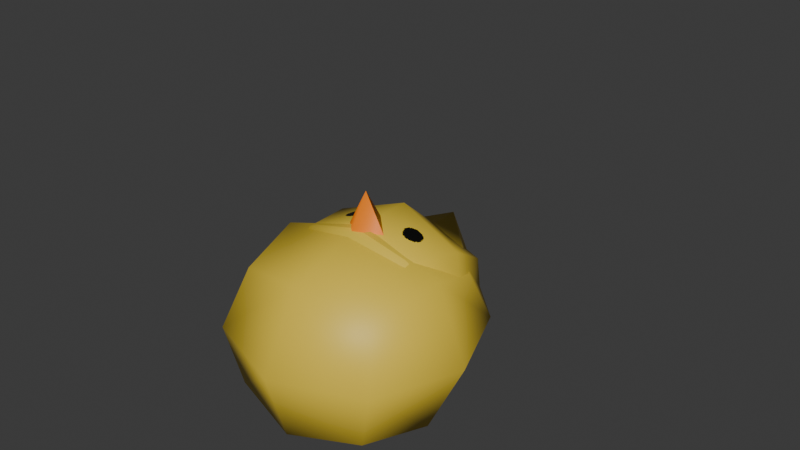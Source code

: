 # Source: greg.blend  (saved by Blender 4.2.67; exported with 4.5.12 LTS)
import bpy
from mathutils import Matrix  # noqa: F401  (used for matrix-valued properties, if any)

bpy.ops.wm.read_factory_settings(use_empty=True)
scene = bpy.context.scene
scene.name = 'Scene'

# ---- collections
col_collection = bpy.data.collections.new('Collection'); scene.collection.children.link(col_collection)

# ---- images (referenced by path relative to the original .blend; pixels are not part of the script)
import os
ASSET_DIR = os.environ.get("B2B_ASSET_DIR", "")  # directory of the original .blend (textures are referenced by path, not embedded)
HERE = os.path.dirname(os.path.abspath(__file__))  # packed textures are extracted next to this script under _unpacked/

def load_image(name, relpath, width, height, colorspace="sRGB"):
    """Load a texture the original file referenced (path relative to the .blend, or extracted next to this script)."""
    p = next((c for c in (os.path.join(HERE, relpath), os.path.join(ASSET_DIR, relpath)) if relpath and os.path.exists(c)), "")
    if p:
        img = bpy.data.images.load(p, check_existing=True)
        img.name = name
    else:  # same state as the original file: an image datablock whose file is absent (Cycles renders it pink)
        img = bpy.data.images.new(name, width, height)
        img.source = "FILE"
        img.filepath = "//" + (relpath or name)
    img.colorspace_settings.name = colorspace
    return img
img_bird = load_image('bird', '_unpacked/bird.fbfd1e42.png', 256, 256, 'sRGB')

# ---- materials (node trees are filled in below, after node groups)
mat_bird = bpy.data.materials.new('bird')
mat_bird.alpha_threshold = 0.0
mat_bird.roughness = 0.5
mat_bird.line_color = (0.0, 0.0, 0.0, 1.0)
mat_beak = bpy.data.materials.new('beak')

# ---- material node trees
mat_bird.use_nodes = True; mat_bird.node_tree.nodes.clear()
_N = mat_bird.node_tree.nodes; _L = mat_bird.node_tree.links
n0 = _N.new('ShaderNodeOutputMaterial'); n0.name = 'Material Output'; n0.location = (300, 300)
n1 = _N.new('ShaderNodeBsdfPrincipled'); n1.name = 'Principled BSDF'; n1.location = (10, 300)
n1.inputs[3].default_value = 1.45
n2 = _N.new('ShaderNodeTexImage'); n2.name = 'Image Texture'; n2.location = (-280, 280)
n2.image = img_bird
n2.interpolation = 'Closest'
_L.new(n1.outputs[0], n0.inputs[0])
_L.new(n2.outputs[0], n1.inputs[0])
n0.is_active_output = True
mat_beak.use_nodes = True; mat_beak.node_tree.nodes.clear()
_N = mat_beak.node_tree.nodes; _L = mat_beak.node_tree.links
n0 = _N.new('ShaderNodeBsdfPrincipled'); n0.name = 'Principled BSDF'; n0.location = (10, 300)
n0.inputs[0].default_value = (1.0, 0.2367, 0.0, 1.0)
n1 = _N.new('ShaderNodeOutputMaterial'); n1.name = 'Material Output'; n1.location = (300, 300)
_L.new(n0.outputs[0], n1.inputs[0])
n1.is_active_output = True

# ---- world
world_world = bpy.data.worlds.new('World'); scene.world = world_world
world_world.use_nodes = True; world_world.node_tree.nodes.clear()
_N = world_world.node_tree.nodes; _L = world_world.node_tree.links
n0 = _N.new('ShaderNodeOutputWorld'); n0.name = 'World Output'; n0.location = (300, 300)
n1 = _N.new('ShaderNodeBackground'); n1.name = 'Background'; n1.location = (10, 300)
n1.inputs[0].default_value = (0.05088, 0.05088, 0.05088, 1.0)
_L.new(n1.outputs[0], n0.inputs[0])
n0.is_active_output = True
world_world.color = (0.05088, 0.05088, 0.05088)
world_world.sun_shadow_jitter_overblur = 0.0

# ---- meshes
me_cube_001 = bpy.data.meshes.new('Cube.001')
me_cube_001.from_pydata([(0.5, -0.5167, -0.2), (0.5, -0.4167, 0.6), (0.5, 0.4667, -0.2), (0.5, 0.5167, 0.5), (0.0, 0.5537, -0.2877), (0.0, 0.6044, 0.5877), (0.6096, 0.6011, 0.2), (0.6096, -0.03048, -0.2877), (0.6096, 0.06096, 0.6877), (0.6096, -0.5706, 0.2), (0.0, -0.6452, -0.2877), (0.0, -0.513, 0.6877), (0.0, 0.9975, 0.6), (0.8395, 0.02099, 0.2), (0.0, -0.7975, 0.2), (0.0, -0.06296, -0.4716), (0.0, 0.06296, 0.8716), (-0.5, -0.5167, -0.2), (-0.5, -0.4167, 0.6), (-0.5, 0.4667, -0.2), (-0.5, 0.5167, 0.5), (-0.6096, 0.6011, 0.2), (-0.6096, -0.03048, -0.2877), (-0.6096, 0.06096, 0.6877), (-0.6096, -0.5706, 0.2), (-0.8395, 0.02099, 0.2)], [], [(12, 5, 3, 6), (4, 12, 6, 2), (2, 6, 13, 7), (6, 3, 8, 13), (13, 8, 1, 9), (7, 13, 9, 0), (0, 9, 14, 10), (9, 1, 11, 14), (4, 2, 7, 15), (15, 7, 0, 10), (3, 5, 16, 8), (8, 16, 11, 1), (12, 21, 20, 5), (4, 19, 21, 12), (19, 22, 25, 21), (21, 25, 23, 20), (25, 24, 18, 23), (22, 17, 24, 25), (17, 10, 14, 24), (24, 14, 11, 18), (4, 15, 22, 19), (15, 10, 17, 22), (20, 23, 16, 5), (23, 18, 11, 16)])
me_cube_001.polygons.foreach_set('use_smooth', [True] * 24)
_uv = me_cube_001.uv_layers.new(name='UVMap')
_uv.uv.foreach_set('vector', [0.5, 0.4735, 0.5758, 0.4735, 0.5758, 0.5492, 0.5, 0.5492, 0.4242, 0.4735, 0.5, 0.4735, 0.5, 0.5492, 0.4242, 0.5492, 0.4242, 0.5492, 0.5, 0.5492, 0.5, 0.625, 0.4242, 0.625, 0.5, 0.5492, 0.5758, 0.5492, 0.5758, 0.625, 0.5, 0.625, 0.5, 0.625, 0.5758, 0.625, 0.5758, 0.7008, 0.5, 0.7008, 0.4242, 0.625, 0.5, 0.625, 0.5, 0.7008, 0.4242, 0.7008, 0.4242, 0.7008, 0.5, 0.7008, 0.5, 0.7765, 0.4242, 0.7765, 0.5, 0.7008, 0.5758, 0.7008, 0.5758, 0.7765, 0.5, 0.7765, 0.3485, 0.5492, 0.4242, 0.5492, 0.4242, 0.625, 0.3485, 0.625, 0.3485, 0.625, 0.4242, 0.625, 0.4242, 0.7008, 0.3485, 0.7008, 0.5758, 0.5492, 0.6515, 0.5492, 0.6515, 0.625, 0.5758, 0.625, 0.5758, 0.625, 0.6515, 0.625, 0.6515, 0.7008, 0.5758, 0.7008, 0.5, 0.4735, 0.5, 0.5492, 0.5758, 0.5492, 0.5758, 0.4735, 0.4242, 0.4735, 0.4242, 0.5492, 0.5, 0.5492, 0.5, 0.4735, 0.4242, 0.5492, 0.4242, 0.625, 0.5, 0.625, 0.5, 0.5492, 0.5, 0.5492, 0.5, 0.625, 0.5758, 0.625, 0.5758, 0.5492, 0.5, 0.625, 0.5, 0.7008, 0.5758, 0.7008, 0.5758, 0.625, 0.4242, 0.625, 0.4242, 0.7008, 0.5, 0.7008, 0.5, 0.625, 0.4242, 0.7008, 0.4242, 0.7765, 0.5, 0.7765, 0.5, 0.7008, 0.5, 0.7008, 0.5, 0.7765, 0.5758, 0.7765, 0.5758, 0.7008, 0.3485, 0.5492, 0.3485, 0.625, 0.4242, 0.625, 0.4242, 0.5492, 0.3485, 0.625, 0.3485, 0.7008, 0.4242, 0.7008, 0.4242, 0.625, 0.5758, 0.5492, 0.5758, 0.625, 0.6515, 0.625, 0.6515, 0.5492, 0.5758, 0.625, 0.5758, 0.7008, 0.6515, 0.7008, 0.6515, 0.625])
me_cube_001.materials.append(mat_bird)
me_cube_001.update()
me_cube_002 = bpy.data.meshes.new('Cube.002')
me_cube_002.from_pydata([(0.39, -0.8999, 0.6669), (0.39, -0.6331, 1.4), (0.39, -0.1669, 0.4001), (0.39, 0.09987, 1.133), (0.0, -0.1158, 0.2906), (0.0, 0.2094, 1.184), (0.4755, 0.04679, 0.7374), (0.4755, -0.5626, 0.4532), (0.4755, -0.2374, 1.347), (0.4755, -0.8468, 1.063), (0.0, -1.009, 0.6158), (0.0, -0.6842, 1.509), (0.0, 0.2153, 0.676), (0.6548, -0.4, 0.9), (0.0, -1.015, 1.124), (0.0, -0.624, 0.2847), (0.0, -0.176, 1.515), (-0.39, -0.8999, 0.6669), (-0.39, -0.6331, 1.4), (-0.39, -0.1669, 0.4001), (-0.39, 0.09987, 1.133), (-0.4755, 0.04679, 0.7374), (-0.4755, -0.5626, 0.4532), (-0.4755, -0.2374, 1.347), (-0.4755, -0.8468, 1.063), (-0.6548, -0.4, 0.9)], [], [(12, 5, 3, 6), (4, 12, 6, 2), (2, 6, 13, 7), (6, 3, 8, 13), (13, 8, 1, 9), (7, 13, 9, 0), (0, 9, 14, 10), (9, 1, 11, 14), (4, 2, 7, 15), (15, 7, 0, 10), (3, 5, 16, 8), (8, 16, 11, 1), (12, 21, 20, 5), (4, 19, 21, 12), (19, 22, 25, 21), (21, 25, 23, 20), (25, 24, 18, 23), (22, 17, 24, 25), (17, 10, 14, 24), (24, 14, 11, 18), (4, 15, 22, 19), (15, 10, 17, 22), (20, 23, 16, 5), (23, 18, 11, 16)])
me_cube_002.polygons.foreach_set('use_smooth', [True] * 24)
_uv = me_cube_002.uv_layers.new(name='UVMap')
_uv.uv.foreach_set('vector', [0.5, 0.3875, 0.7438, 0.3875, 0.7437, 0.5062, 0.5, 0.5063, 0.2563, 0.3875, 0.5, 0.3875, 0.5, 0.5063, 0.2562, 0.5062, 0.2562, 0.5062, 0.5, 0.5063, 0.5, 0.625, 0.2563, 0.625, 0.5, 0.5063, 0.7437, 0.5062, 0.7437, 0.625, 0.5, 0.625, 0.5, 0.625, 0.7437, 0.625, 0.7437, 0.7437, 0.5, 0.7437, 0.2563, 0.625, 0.5, 0.625, 0.5, 0.7437, 0.2562, 0.7437, 0.2562, 0.7437, 0.5, 0.7437, 0.5, 0.9875, 0.2563, 0.9875, 0.5, 0.7437, 0.7437, 0.7437, 0.7438, 0.9875, 0.5, 0.9875, 0.0125, 0.5063, 0.2562, 0.5062, 0.2563, 0.625, 0.0125, 0.625, 0.0125, 0.625, 0.2563, 0.625, 0.2562, 0.7437, 0.0125, 0.7438, 0.7437, 0.5062, 0.9875, 0.5063, 0.9875, 0.625, 0.7437, 0.625, 0.7437, 0.625, 0.9875, 0.625, 0.9875, 0.7438, 0.7437, 0.7437, 0.5, 0.3875, 0.5, 0.5063, 0.7437, 0.5062, 0.7438, 0.3875, 0.2563, 0.3875, 0.2562, 0.5062, 0.5, 0.5063, 0.5, 0.3875, 0.2562, 0.5062, 0.2563, 0.625, 0.5, 0.625, 0.5, 0.5063, 0.5, 0.5063, 0.5, 0.625, 0.7437, 0.625, 0.7437, 0.5062, 0.5, 0.625, 0.5, 0.7437, 0.7437, 0.7437, 0.7437, 0.625, 0.2563, 0.625, 0.2562, 0.7437, 0.5, 0.7437, 0.5, 0.625, 0.2562, 0.7437, 0.2563, 0.9875, 0.5, 0.9875, 0.5, 0.7437, 0.5, 0.7437, 0.5, 0.9875, 0.7438, 0.9875, 0.7437, 0.7437, 0.0125, 0.5063, 0.0125, 0.625, 0.2563, 0.625, 0.2562, 0.5062, 0.0125, 0.625, 0.0125, 0.7438, 0.2562, 0.7437, 0.2563, 0.625, 0.7437, 0.5062, 0.7437, 0.625, 0.9875, 0.625, 0.9875, 0.5063, 0.7437, 0.625, 0.7437, 0.7437, 0.9875, 0.7438, 0.9875, 0.625])
me_cube_002.materials.append(mat_bird)
me_cube_002.use_mirror_z = True
me_cube_002.update()
me_plane = bpy.data.meshes.new('Plane')
me_plane.from_pydata([(0.769, 0.2916, 0.2022), (0.769, -0.2916, 0.2022), (1.489, 0.2049, 0.2022), (1.489, -0.2049, 0.2022), (1.129, 0.324, 0.2022), (0.679, -8.941e-08, 0.2022), (1.129, -0.324, 0.2022), (1.579, -8.941e-08, 0.2022), (1.129, -5.954e-08, 0.3822)], [], [(8, 6, 3), (4, 8, 2), (0, 5, 8), (5, 1, 8), (8, 1, 6), (8, 4, 0), (2, 8, 7), (3, 7, 8)])
me_plane.polygons.foreach_set('use_smooth', [True] * 8)
_uv = me_plane.uv_layers.new(name='UVMap')
_uv.uv.foreach_set('vector', [0.3352, 0.2208, 0.3352, 0.06969, 0.5031, 0.1252, 0.3352, 0.372, 0.3352, 0.2208, 0.5031, 0.3164, 0.1672, 0.3569, 0.1252, 0.2208, 0.3352, 0.2208, 0.1252, 0.2208, 0.1672, 0.08481, 0.3352, 0.2208, 0.3352, 0.2208, 0.1672, 0.08481, 0.3352, 0.06969, 0.3352, 0.2208, 0.3352, 0.372, 0.1672, 0.3569, 0.5031, 0.3164, 0.3352, 0.2208, 0.5451, 0.2208, 0.5031, 0.1252, 0.5451, 0.2208, 0.3352, 0.2208])
me_plane.materials.append(mat_bird)
me_plane.update()
me_cone = bpy.data.meshes.new('Cone')
me_cone.from_pydata([(4.217e-17, -0.9984, 0.9032), (0.14, -0.9668, 0.7651), (-2e-17, -0.9984, 0.6232), (-0.14, -0.9668, 0.7651), (5.13e-17, -1.23, 0.7632)], [], [(0, 4, 1), (1, 4, 2), (2, 4, 3), (3, 4, 0)])
me_cone.polygons.foreach_set('use_smooth', [True] * 4)
_k = set([(1, 4), (3, 4)])
me_cone.attributes.new('sharp_edge', 'BOOLEAN', 'EDGE').data.foreach_set('value', [ (min(e.vertices), max(e.vertices)) in _k for e in me_cone.edges])
_uv = me_cone.uv_layers.new(name='UVMap')
_uv.uv.foreach_set('vector', [0.5, 1.0, 0.5, 0.5, 1.0, 0.5, 1.0, 0.5, 0.5, 0.5, 0.5, 0.0, 0.5, 0.0, 0.5, 0.5, 0.0, 0.5, 0.0, 0.5, 0.5, 0.5, 0.5, 1.0])
me_cone.materials.append(mat_beak)
me_cone.update()
me_plane_001 = bpy.data.meshes.new('Plane.001')
me_plane_001.from_pydata([(-0.769, 0.2916, 0.2022), (-1.129, 0.324, 0.2022), (-0.679, -8.941e-08, 0.2022), (-1.129, -5.954e-08, 0.3822), (-1.579, -8.941e-08, 0.2022), (-1.129, -0.324, 0.2022), (-0.769, -0.2916, 0.2022), (-1.489, 0.2049, 0.2022), (-1.489, -0.2049, 0.2022)], [], [(3, 0, 1), (0, 3, 2), (8, 3, 4), (7, 4, 3), (2, 3, 6), (1, 7, 3), (3, 5, 6), (3, 8, 5)])
me_plane_001.polygons.foreach_set('use_smooth', [True] * 8)
_uv = me_plane_001.uv_layers.new(name='UVMap')
_uv.uv.foreach_set('vector', [0.3352, 0.2208, 0.1672, 0.3569, 0.3352, 0.372, 0.1672, 0.3569, 0.3352, 0.2208, 0.1252, 0.2208, 0.5031, 0.1252, 0.3352, 0.2208, 0.5451, 0.2208, 0.5031, 0.3164, 0.5451, 0.2208, 0.3352, 0.2208, 0.1252, 0.2208, 0.3352, 0.2208, 0.1672, 0.08481, 0.3352, 0.372, 0.5031, 0.3164, 0.3352, 0.2208, 0.3352, 0.2208, 0.3352, 0.06969, 0.1672, 0.08481, 0.3352, 0.2208, 0.5031, 0.1252, 0.3352, 0.06969])
me_plane_001.materials.append(mat_bird)
me_plane_001.update()
arm_armature = bpy.data.armatures.new('Armature')  # bones are not reproduced

# ---- objects
ob_body = bpy.data.objects.new('body', me_cube_001)
ob_head = bpy.data.objects.new('head', me_cube_002)
ob_wingl = bpy.data.objects.new('wingL', me_plane)
ob_cone = bpy.data.objects.new('Cone', me_cone)
ob_armature = bpy.data.objects.new('Armature', arm_armature)
ob_wingr = bpy.data.objects.new('wingR', me_plane_001)

# ---- transforms, parenting, visibility, modifiers, constraints
ob_body.parent = ob_armature
ob_body.matrix_parent_inverse = Matrix(((1.0, 2.714e-16, 2.22e-16, 3.947e-17), (-2.714e-16, 1.0, 9.934e-08, -0.55), (-2.22e-16, -9.934e-08, 1.0, -0.2), (0.0, -0.0, -0.0, 1.0)))
ob_body.location = (0.0, 0.0, 0.0)
ob_head.parent = ob_armature
ob_head.matrix_parent_inverse = Matrix(((1.0, -0.0, 0.0, -1.11e-17), (-0.0, 0.0, 1.0, -1.2), (-0.0, -1.0, 0.0, -0.35), (0.0, 0.0, -0.0, 1.0)))
ob_head.location = (0.0, 0.0, 0.0)
ob_head.use_mesh_mirror_z = True
ob_wingl.parent = ob_armature
ob_wingl.matrix_parent_inverse = Matrix(((2.714e-16, -1.0, 6.026e-32, -0.0009873), (1.0, 2.714e-16, 2.22e-16, -1.4), (-2.22e-16, -6.026e-32, 1.0, -0.2835), (-0.0, -0.0, -0.0, 1.0)))
ob_wingl.location = (0.0, 0.0, 0.0)
ob_cone.parent = ob_armature
ob_cone.matrix_parent_inverse = Matrix(((1.0, -0.0, 0.0, -1.11e-17), (-0.0, 0.0, 1.0, -1.2), (-0.0, -1.0, 0.0, -0.35), (0.0, 0.0, -0.0, 1.0)))
ob_cone.location = (0.0, 0.0, 0.0)
ob_armature.location = (0.0, 0.0, 0.0)
ob_armature.show_in_front = True
ob_wingr.parent = ob_armature
ob_wingr.matrix_parent_inverse = Matrix(((-2.714e-16, 1.0, -6.026e-32, 0.0009873), (-1.0, -2.714e-16, -2.22e-16, -1.4), (-2.22e-16, -6.026e-32, 1.0, -0.2835), (-0.0, -0.0, -0.0, 1.0)))
ob_wingr.location = (0.0, 0.0, 0.0)

# ---- collection membership
col_collection.objects.link(ob_body)
col_collection.objects.link(ob_head)
col_collection.objects.link(ob_wingl)
col_collection.objects.link(ob_cone)
col_collection.objects.link(ob_armature)
col_collection.objects.link(ob_wingr)

# ---- scene / render settings (as saved in the file)
scene.frame_start = 1; scene.frame_end = 145; scene.frame_set(128)
scene.render.engine = 'BLENDER_EEVEE_NEXT'
scene.render.fps = 30
bpy.context.view_layer.update()

# ---- added for rendering (the .blend has no active camera and no usable light): camera, sun
cam_auto = bpy.data.cameras.new('AutoCamera')
cam_auto.lens = 50.0
cam_auto.sensor_width = 36.0
cam_auto.clip_end = 1000.0
ob_auto_camera = bpy.data.objects.new('AutoCamera', cam_auto)
scene.collection.objects.link(ob_auto_camera)
ob_auto_camera.location = (4.02062, -4.94117, 3.73835)
ob_auto_camera.rotation_euler = (1.09748, -7.21219e-08, 0.694738)
scene.camera = ob_auto_camera
light_auto_sun = bpy.data.lights.new('AutoSun', 'SUN')
light_auto_sun.energy = 3.0
light_auto_sun.angle = 0.0523599
ob_auto_sun = bpy.data.objects.new('AutoSun', light_auto_sun)
scene.collection.objects.link(ob_auto_sun)
ob_auto_sun.rotation_euler = (0.872665, 0.174533, 0.523599)
bpy.context.view_layer.update()
